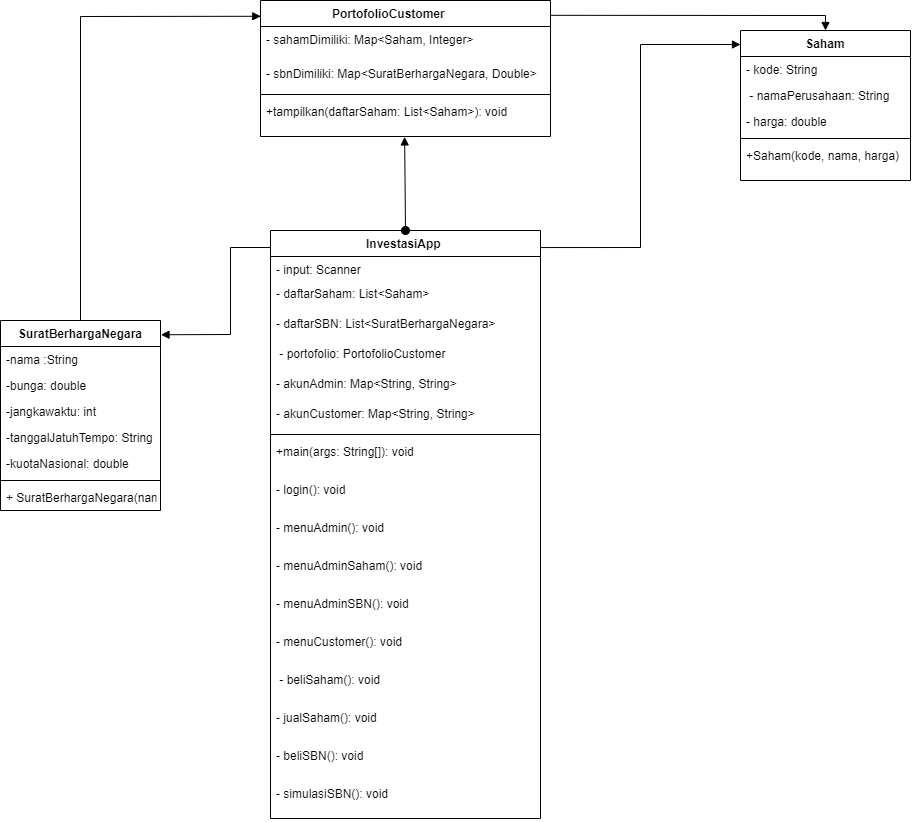

The diagram above was exported from draw.io. Its source (the exported page's mxGraphModel, read from the mxfile embedded in the PNG):
<mxGraphModel dx="2812" dy="955" grid="1" gridSize="10" guides="1" tooltips="1" connect="1" arrows="1" fold="1" page="1" pageScale="1" pageWidth="827" pageHeight="1169" math="0" shadow="0">
  <root>
    <mxCell id="0" />
    <mxCell id="1" parent="0" />
    <mxCell id="PwgckumAfAAaJPWq3Xqs-4" value="&lt;b&gt;Saham&lt;/b&gt;" style="swimlane;fontStyle=1;align=center;verticalAlign=top;childLayout=stackLayout;horizontal=1;startSize=26;horizontalStack=0;resizeParent=1;resizeParentMax=0;resizeLast=0;collapsible=1;marginBottom=0;whiteSpace=wrap;html=1;" vertex="1" parent="1">
      <mxGeometry x="380" y="290" width="170" height="150" as="geometry" />
    </mxCell>
    <mxCell id="PwgckumAfAAaJPWq3Xqs-5" value="- kode: String&amp;nbsp;" style="text;strokeColor=none;fillColor=none;align=left;verticalAlign=top;spacingLeft=4;spacingRight=4;overflow=hidden;rotatable=0;points=[[0,0.5],[1,0.5]];portConstraint=eastwest;whiteSpace=wrap;html=1;" vertex="1" parent="PwgckumAfAAaJPWq3Xqs-4">
      <mxGeometry y="26" width="170" height="26" as="geometry" />
    </mxCell>
    <mxCell id="PwgckumAfAAaJPWq3Xqs-10" value="&amp;nbsp;- namaPerusahaan: String" style="text;strokeColor=none;fillColor=none;align=left;verticalAlign=top;spacingLeft=4;spacingRight=4;overflow=hidden;rotatable=0;points=[[0,0.5],[1,0.5]];portConstraint=eastwest;whiteSpace=wrap;html=1;" vertex="1" parent="PwgckumAfAAaJPWq3Xqs-4">
      <mxGeometry y="52" width="170" height="26" as="geometry" />
    </mxCell>
    <mxCell id="PwgckumAfAAaJPWq3Xqs-11" value="- harga: double&amp;nbsp;&amp;nbsp;" style="text;strokeColor=none;fillColor=none;align=left;verticalAlign=top;spacingLeft=4;spacingRight=4;overflow=hidden;rotatable=0;points=[[0,0.5],[1,0.5]];portConstraint=eastwest;whiteSpace=wrap;html=1;" vertex="1" parent="PwgckumAfAAaJPWq3Xqs-4">
      <mxGeometry y="78" width="170" height="26" as="geometry" />
    </mxCell>
    <mxCell id="PwgckumAfAAaJPWq3Xqs-6" value="" style="line;strokeWidth=1;fillColor=none;align=left;verticalAlign=middle;spacingTop=-1;spacingLeft=3;spacingRight=3;rotatable=0;labelPosition=right;points=[];portConstraint=eastwest;strokeColor=inherit;" vertex="1" parent="PwgckumAfAAaJPWq3Xqs-4">
      <mxGeometry y="104" width="170" height="8" as="geometry" />
    </mxCell>
    <mxCell id="PwgckumAfAAaJPWq3Xqs-7" value="+Saham(kode, nama, harga)" style="text;strokeColor=none;fillColor=none;align=left;verticalAlign=top;spacingLeft=4;spacingRight=4;overflow=hidden;rotatable=0;points=[[0,0.5],[1,0.5]];portConstraint=eastwest;whiteSpace=wrap;html=1;" vertex="1" parent="PwgckumAfAAaJPWq3Xqs-4">
      <mxGeometry y="112" width="170" height="38" as="geometry" />
    </mxCell>
    <mxCell id="PwgckumAfAAaJPWq3Xqs-12" value="&amp;nbsp; &amp;nbsp; &amp;nbsp; &amp;nbsp; PortofolioCustomer&amp;nbsp; &amp;nbsp; &amp;nbsp; &amp;nbsp; &amp;nbsp; &amp;nbsp; &amp;nbsp; &amp;nbsp; &amp;nbsp;&amp;nbsp;" style="swimlane;fontStyle=1;align=center;verticalAlign=top;childLayout=stackLayout;horizontal=1;startSize=26;horizontalStack=0;resizeParent=1;resizeParentMax=0;resizeLast=0;collapsible=1;marginBottom=0;whiteSpace=wrap;html=1;" vertex="1" parent="1">
      <mxGeometry x="-100" y="260" width="290" height="136" as="geometry" />
    </mxCell>
    <mxCell id="PwgckumAfAAaJPWq3Xqs-13" value="- sahamDimiliki: Map&amp;lt;Saham, Integer&amp;gt;&amp;nbsp; &amp;nbsp;&amp;nbsp;" style="text;strokeColor=none;fillColor=none;align=left;verticalAlign=top;spacingLeft=4;spacingRight=4;overflow=hidden;rotatable=0;points=[[0,0.5],[1,0.5]];portConstraint=eastwest;whiteSpace=wrap;html=1;" vertex="1" parent="PwgckumAfAAaJPWq3Xqs-12">
      <mxGeometry y="26" width="290" height="34" as="geometry" />
    </mxCell>
    <mxCell id="PwgckumAfAAaJPWq3Xqs-14" value="- sbnDimiliki: Map&amp;lt;SuratBerhargaNegara, Double&amp;gt;" style="text;strokeColor=none;fillColor=none;align=left;verticalAlign=top;spacingLeft=4;spacingRight=4;overflow=hidden;rotatable=0;points=[[0,0.5],[1,0.5]];portConstraint=eastwest;whiteSpace=wrap;html=1;" vertex="1" parent="PwgckumAfAAaJPWq3Xqs-12">
      <mxGeometry y="60" width="290" height="30" as="geometry" />
    </mxCell>
    <mxCell id="PwgckumAfAAaJPWq3Xqs-16" value="" style="line;strokeWidth=1;fillColor=none;align=left;verticalAlign=middle;spacingTop=-1;spacingLeft=3;spacingRight=3;rotatable=0;labelPosition=right;points=[];portConstraint=eastwest;strokeColor=inherit;" vertex="1" parent="PwgckumAfAAaJPWq3Xqs-12">
      <mxGeometry y="90" width="290" height="8" as="geometry" />
    </mxCell>
    <mxCell id="PwgckumAfAAaJPWq3Xqs-17" value="+tampilkan(daftarSaham: List&amp;lt;Saham&amp;gt;): void&amp;nbsp;" style="text;strokeColor=none;fillColor=none;align=left;verticalAlign=top;spacingLeft=4;spacingRight=4;overflow=hidden;rotatable=0;points=[[0,0.5],[1,0.5]];portConstraint=eastwest;whiteSpace=wrap;html=1;" vertex="1" parent="PwgckumAfAAaJPWq3Xqs-12">
      <mxGeometry y="98" width="290" height="38" as="geometry" />
    </mxCell>
    <mxCell id="PwgckumAfAAaJPWq3Xqs-18" value="&amp;nbsp;InvestasiApp&amp;nbsp;&amp;nbsp;" style="swimlane;fontStyle=1;align=center;verticalAlign=top;childLayout=stackLayout;horizontal=1;startSize=26;horizontalStack=0;resizeParent=1;resizeParentMax=0;resizeLast=0;collapsible=1;marginBottom=0;whiteSpace=wrap;html=1;" vertex="1" parent="1">
      <mxGeometry x="-90" y="490" width="270" height="588" as="geometry" />
    </mxCell>
    <mxCell id="PwgckumAfAAaJPWq3Xqs-19" value="- input: Scanner&amp;nbsp; &amp;nbsp;" style="text;strokeColor=none;fillColor=none;align=left;verticalAlign=top;spacingLeft=4;spacingRight=4;overflow=hidden;rotatable=0;points=[[0,0.5],[1,0.5]];portConstraint=eastwest;whiteSpace=wrap;html=1;" vertex="1" parent="PwgckumAfAAaJPWq3Xqs-18">
      <mxGeometry y="26" width="270" height="24" as="geometry" />
    </mxCell>
    <mxCell id="PwgckumAfAAaJPWq3Xqs-20" value="- daftarSaham: List&amp;lt;Saham&amp;gt;&amp;nbsp;&amp;nbsp;" style="text;strokeColor=none;fillColor=none;align=left;verticalAlign=top;spacingLeft=4;spacingRight=4;overflow=hidden;rotatable=0;points=[[0,0.5],[1,0.5]];portConstraint=eastwest;whiteSpace=wrap;html=1;" vertex="1" parent="PwgckumAfAAaJPWq3Xqs-18">
      <mxGeometry y="50" width="270" height="30" as="geometry" />
    </mxCell>
    <mxCell id="PwgckumAfAAaJPWq3Xqs-23" value="- daftarSBN: List&amp;lt;SuratBerhargaNegara&amp;gt;&amp;nbsp; &amp;nbsp;" style="text;strokeColor=none;fillColor=none;align=left;verticalAlign=top;spacingLeft=4;spacingRight=4;overflow=hidden;rotatable=0;points=[[0,0.5],[1,0.5]];portConstraint=eastwest;whiteSpace=wrap;html=1;" vertex="1" parent="PwgckumAfAAaJPWq3Xqs-18">
      <mxGeometry y="80" width="270" height="30" as="geometry" />
    </mxCell>
    <mxCell id="PwgckumAfAAaJPWq3Xqs-24" value="&amp;nbsp;- portofolio: PortofolioCustomer&amp;nbsp; &amp;nbsp;" style="text;strokeColor=none;fillColor=none;align=left;verticalAlign=top;spacingLeft=4;spacingRight=4;overflow=hidden;rotatable=0;points=[[0,0.5],[1,0.5]];portConstraint=eastwest;whiteSpace=wrap;html=1;" vertex="1" parent="PwgckumAfAAaJPWq3Xqs-18">
      <mxGeometry y="110" width="270" height="30" as="geometry" />
    </mxCell>
    <mxCell id="PwgckumAfAAaJPWq3Xqs-25" value="- akunAdmin: Map&amp;lt;String, String&amp;gt;&amp;nbsp; &amp;nbsp;&amp;nbsp;" style="text;strokeColor=none;fillColor=none;align=left;verticalAlign=top;spacingLeft=4;spacingRight=4;overflow=hidden;rotatable=0;points=[[0,0.5],[1,0.5]];portConstraint=eastwest;whiteSpace=wrap;html=1;" vertex="1" parent="PwgckumAfAAaJPWq3Xqs-18">
      <mxGeometry y="140" width="270" height="30" as="geometry" />
    </mxCell>
    <mxCell id="PwgckumAfAAaJPWq3Xqs-26" value="- akunCustomer: Map&amp;lt;String, String&amp;gt;&amp;nbsp; &amp;nbsp;" style="text;strokeColor=none;fillColor=none;align=left;verticalAlign=top;spacingLeft=4;spacingRight=4;overflow=hidden;rotatable=0;points=[[0,0.5],[1,0.5]];portConstraint=eastwest;whiteSpace=wrap;html=1;" vertex="1" parent="PwgckumAfAAaJPWq3Xqs-18">
      <mxGeometry y="170" width="270" height="30" as="geometry" />
    </mxCell>
    <mxCell id="PwgckumAfAAaJPWq3Xqs-21" value="" style="line;strokeWidth=1;fillColor=none;align=left;verticalAlign=middle;spacingTop=-1;spacingLeft=3;spacingRight=3;rotatable=0;labelPosition=right;points=[];portConstraint=eastwest;strokeColor=inherit;" vertex="1" parent="PwgckumAfAAaJPWq3Xqs-18">
      <mxGeometry y="200" width="270" height="8" as="geometry" />
    </mxCell>
    <mxCell id="PwgckumAfAAaJPWq3Xqs-22" value="+main(args: String[]): void&amp;nbsp; &amp;nbsp;" style="text;strokeColor=none;fillColor=none;align=left;verticalAlign=top;spacingLeft=4;spacingRight=4;overflow=hidden;rotatable=0;points=[[0,0.5],[1,0.5]];portConstraint=eastwest;whiteSpace=wrap;html=1;" vertex="1" parent="PwgckumAfAAaJPWq3Xqs-18">
      <mxGeometry y="208" width="270" height="38" as="geometry" />
    </mxCell>
    <mxCell id="PwgckumAfAAaJPWq3Xqs-28" value="- login(): void&amp;nbsp; &amp;nbsp;" style="text;strokeColor=none;fillColor=none;align=left;verticalAlign=top;spacingLeft=4;spacingRight=4;overflow=hidden;rotatable=0;points=[[0,0.5],[1,0.5]];portConstraint=eastwest;whiteSpace=wrap;html=1;" vertex="1" parent="PwgckumAfAAaJPWq3Xqs-18">
      <mxGeometry y="246" width="270" height="38" as="geometry" />
    </mxCell>
    <mxCell id="PwgckumAfAAaJPWq3Xqs-29" value="- menuAdmin(): void&amp;nbsp;" style="text;strokeColor=none;fillColor=none;align=left;verticalAlign=top;spacingLeft=4;spacingRight=4;overflow=hidden;rotatable=0;points=[[0,0.5],[1,0.5]];portConstraint=eastwest;whiteSpace=wrap;html=1;" vertex="1" parent="PwgckumAfAAaJPWq3Xqs-18">
      <mxGeometry y="284" width="270" height="38" as="geometry" />
    </mxCell>
    <mxCell id="PwgckumAfAAaJPWq3Xqs-30" value="- menuAdminSaham(): void&amp;nbsp;" style="text;strokeColor=none;fillColor=none;align=left;verticalAlign=top;spacingLeft=4;spacingRight=4;overflow=hidden;rotatable=0;points=[[0,0.5],[1,0.5]];portConstraint=eastwest;whiteSpace=wrap;html=1;" vertex="1" parent="PwgckumAfAAaJPWq3Xqs-18">
      <mxGeometry y="322" width="270" height="38" as="geometry" />
    </mxCell>
    <mxCell id="PwgckumAfAAaJPWq3Xqs-31" value="- menuAdminSBN(): void" style="text;strokeColor=none;fillColor=none;align=left;verticalAlign=top;spacingLeft=4;spacingRight=4;overflow=hidden;rotatable=0;points=[[0,0.5],[1,0.5]];portConstraint=eastwest;whiteSpace=wrap;html=1;" vertex="1" parent="PwgckumAfAAaJPWq3Xqs-18">
      <mxGeometry y="360" width="270" height="38" as="geometry" />
    </mxCell>
    <mxCell id="PwgckumAfAAaJPWq3Xqs-32" value="- menuCustomer(): void&amp;nbsp;" style="text;strokeColor=none;fillColor=none;align=left;verticalAlign=top;spacingLeft=4;spacingRight=4;overflow=hidden;rotatable=0;points=[[0,0.5],[1,0.5]];portConstraint=eastwest;whiteSpace=wrap;html=1;" vertex="1" parent="PwgckumAfAAaJPWq3Xqs-18">
      <mxGeometry y="398" width="270" height="38" as="geometry" />
    </mxCell>
    <mxCell id="PwgckumAfAAaJPWq3Xqs-33" value="&amp;nbsp;- beliSaham(): void&amp;nbsp;" style="text;strokeColor=none;fillColor=none;align=left;verticalAlign=top;spacingLeft=4;spacingRight=4;overflow=hidden;rotatable=0;points=[[0,0.5],[1,0.5]];portConstraint=eastwest;whiteSpace=wrap;html=1;" vertex="1" parent="PwgckumAfAAaJPWq3Xqs-18">
      <mxGeometry y="436" width="270" height="38" as="geometry" />
    </mxCell>
    <mxCell id="PwgckumAfAAaJPWq3Xqs-34" value="- jualSaham(): void" style="text;strokeColor=none;fillColor=none;align=left;verticalAlign=top;spacingLeft=4;spacingRight=4;overflow=hidden;rotatable=0;points=[[0,0.5],[1,0.5]];portConstraint=eastwest;whiteSpace=wrap;html=1;" vertex="1" parent="PwgckumAfAAaJPWq3Xqs-18">
      <mxGeometry y="474" width="270" height="38" as="geometry" />
    </mxCell>
    <mxCell id="PwgckumAfAAaJPWq3Xqs-35" value="- beliSBN(): void" style="text;strokeColor=none;fillColor=none;align=left;verticalAlign=top;spacingLeft=4;spacingRight=4;overflow=hidden;rotatable=0;points=[[0,0.5],[1,0.5]];portConstraint=eastwest;whiteSpace=wrap;html=1;" vertex="1" parent="PwgckumAfAAaJPWq3Xqs-18">
      <mxGeometry y="512" width="270" height="38" as="geometry" />
    </mxCell>
    <mxCell id="PwgckumAfAAaJPWq3Xqs-36" value="- simulasiSBN(): void" style="text;strokeColor=none;fillColor=none;align=left;verticalAlign=top;spacingLeft=4;spacingRight=4;overflow=hidden;rotatable=0;points=[[0,0.5],[1,0.5]];portConstraint=eastwest;whiteSpace=wrap;html=1;" vertex="1" parent="PwgckumAfAAaJPWq3Xqs-18">
      <mxGeometry y="550" width="270" height="38" as="geometry" />
    </mxCell>
    <mxCell id="PwgckumAfAAaJPWq3Xqs-37" value="SuratBerhargaNegara" style="swimlane;fontStyle=1;align=center;verticalAlign=top;childLayout=stackLayout;horizontal=1;startSize=26;horizontalStack=0;resizeParent=1;resizeParentMax=0;resizeLast=0;collapsible=1;marginBottom=0;" vertex="1" parent="1">
      <mxGeometry x="-360" y="580" width="160" height="190" as="geometry" />
    </mxCell>
    <mxCell id="PwgckumAfAAaJPWq3Xqs-38" value="-nama :String" style="text;strokeColor=none;fillColor=none;align=left;verticalAlign=top;spacingLeft=4;spacingRight=4;overflow=hidden;rotatable=0;points=[[0,0.5],[1,0.5]];portConstraint=eastwest;" vertex="1" parent="PwgckumAfAAaJPWq3Xqs-37">
      <mxGeometry y="26" width="160" height="26" as="geometry" />
    </mxCell>
    <mxCell id="PwgckumAfAAaJPWq3Xqs-39" value="-bunga: double&#10; " style="text;strokeColor=none;fillColor=none;align=left;verticalAlign=top;spacingLeft=4;spacingRight=4;overflow=hidden;rotatable=0;points=[[0,0.5],[1,0.5]];portConstraint=eastwest;" vertex="1" parent="PwgckumAfAAaJPWq3Xqs-37">
      <mxGeometry y="52" width="160" height="26" as="geometry" />
    </mxCell>
    <mxCell id="PwgckumAfAAaJPWq3Xqs-40" value="-jangkawaktu: int&#10;" style="text;strokeColor=none;fillColor=none;align=left;verticalAlign=top;spacingLeft=4;spacingRight=4;overflow=hidden;rotatable=0;points=[[0,0.5],[1,0.5]];portConstraint=eastwest;" vertex="1" parent="PwgckumAfAAaJPWq3Xqs-37">
      <mxGeometry y="78" width="160" height="26" as="geometry" />
    </mxCell>
    <mxCell id="PwgckumAfAAaJPWq3Xqs-41" value="-tanggalJatuhTempo: String" style="text;strokeColor=none;fillColor=none;align=left;verticalAlign=top;spacingLeft=4;spacingRight=4;overflow=hidden;rotatable=0;points=[[0,0.5],[1,0.5]];portConstraint=eastwest;" vertex="1" parent="PwgckumAfAAaJPWq3Xqs-37">
      <mxGeometry y="104" width="160" height="26" as="geometry" />
    </mxCell>
    <mxCell id="PwgckumAfAAaJPWq3Xqs-42" value="-kuotaNasional: double" style="text;strokeColor=none;fillColor=none;align=left;verticalAlign=top;spacingLeft=4;spacingRight=4;overflow=hidden;rotatable=0;points=[[0,0.5],[1,0.5]];portConstraint=eastwest;" vertex="1" parent="PwgckumAfAAaJPWq3Xqs-37">
      <mxGeometry y="130" width="160" height="26" as="geometry" />
    </mxCell>
    <mxCell id="PwgckumAfAAaJPWq3Xqs-43" value="" style="line;strokeWidth=1;fillColor=none;align=left;verticalAlign=middle;spacingTop=-1;spacingLeft=3;spacingRight=3;rotatable=0;labelPosition=right;points=[];portConstraint=eastwest;" vertex="1" parent="PwgckumAfAAaJPWq3Xqs-37">
      <mxGeometry y="156" width="160" height="8" as="geometry" />
    </mxCell>
    <mxCell id="PwgckumAfAAaJPWq3Xqs-44" value="+ SuratBerhargaNegara(nama,bunga,jangkawaktu,tanggal,kuota)" style="text;strokeColor=none;fillColor=none;align=left;verticalAlign=top;spacingLeft=4;spacingRight=4;overflow=hidden;rotatable=0;points=[[0,0.5],[1,0.5]];portConstraint=eastwest;" vertex="1" parent="PwgckumAfAAaJPWq3Xqs-37">
      <mxGeometry y="164" width="160" height="26" as="geometry" />
    </mxCell>
    <mxCell id="PwgckumAfAAaJPWq3Xqs-45" value="" style="html=1;verticalAlign=bottom;endArrow=block;curved=0;rounded=0;exitX=1.001;exitY=0.029;exitDx=0;exitDy=0;exitPerimeter=0;" edge="1" parent="1" source="PwgckumAfAAaJPWq3Xqs-18">
      <mxGeometry x="0.0008" width="80" relative="1" as="geometry">
        <mxPoint x="330" y="730" as="sourcePoint" />
        <mxPoint x="380" y="304" as="targetPoint" />
        <Array as="points">
          <mxPoint x="280" y="507" />
          <mxPoint x="280" y="304" />
        </Array>
        <mxPoint as="offset" />
      </mxGeometry>
    </mxCell>
    <mxCell id="PwgckumAfAAaJPWq3Xqs-47" value="" style="html=1;verticalAlign=bottom;startArrow=oval;startFill=1;endArrow=block;startSize=8;curved=0;rounded=0;entryX=0.497;entryY=1.011;entryDx=0;entryDy=0;entryPerimeter=0;exitX=0.5;exitY=0;exitDx=0;exitDy=0;" edge="1" parent="1" source="PwgckumAfAAaJPWq3Xqs-18" target="PwgckumAfAAaJPWq3Xqs-17">
      <mxGeometry width="60" relative="1" as="geometry">
        <mxPoint x="220" y="590" as="sourcePoint" />
        <mxPoint x="280" y="590" as="targetPoint" />
      </mxGeometry>
    </mxCell>
    <mxCell id="PwgckumAfAAaJPWq3Xqs-49" value="" style="html=1;verticalAlign=bottom;endArrow=block;curved=0;rounded=0;exitX=1.002;exitY=0.109;exitDx=0;exitDy=0;exitPerimeter=0;entryX=0.5;entryY=0;entryDx=0;entryDy=0;" edge="1" parent="1" source="PwgckumAfAAaJPWq3Xqs-12" target="PwgckumAfAAaJPWq3Xqs-4">
      <mxGeometry width="80" relative="1" as="geometry">
        <mxPoint x="250" y="630" as="sourcePoint" />
        <mxPoint x="330" y="630" as="targetPoint" />
        <Array as="points">
          <mxPoint x="465" y="275" />
        </Array>
      </mxGeometry>
    </mxCell>
    <mxCell id="PwgckumAfAAaJPWq3Xqs-51" value="" style="html=1;verticalAlign=bottom;endArrow=block;curved=0;rounded=0;entryX=1.003;entryY=0.075;entryDx=0;entryDy=0;entryPerimeter=0;" edge="1" parent="1" target="PwgckumAfAAaJPWq3Xqs-37">
      <mxGeometry width="80" relative="1" as="geometry">
        <mxPoint x="-90" y="507" as="sourcePoint" />
        <mxPoint x="130" y="590" as="targetPoint" />
        <Array as="points">
          <mxPoint x="-130" y="507" />
          <mxPoint x="-130" y="594" />
        </Array>
      </mxGeometry>
    </mxCell>
    <mxCell id="PwgckumAfAAaJPWq3Xqs-52" value="" style="html=1;verticalAlign=bottom;endArrow=block;curved=0;rounded=0;exitX=0.5;exitY=0;exitDx=0;exitDy=0;entryX=0.001;entryY=0.116;entryDx=0;entryDy=0;entryPerimeter=0;" edge="1" parent="1" source="PwgckumAfAAaJPWq3Xqs-37" target="PwgckumAfAAaJPWq3Xqs-12">
      <mxGeometry width="80" relative="1" as="geometry">
        <mxPoint x="-160" y="430" as="sourcePoint" />
        <mxPoint x="-102" y="276" as="targetPoint" />
        <Array as="points">
          <mxPoint x="-280" y="276" />
        </Array>
      </mxGeometry>
    </mxCell>
  </root>
</mxGraphModel>